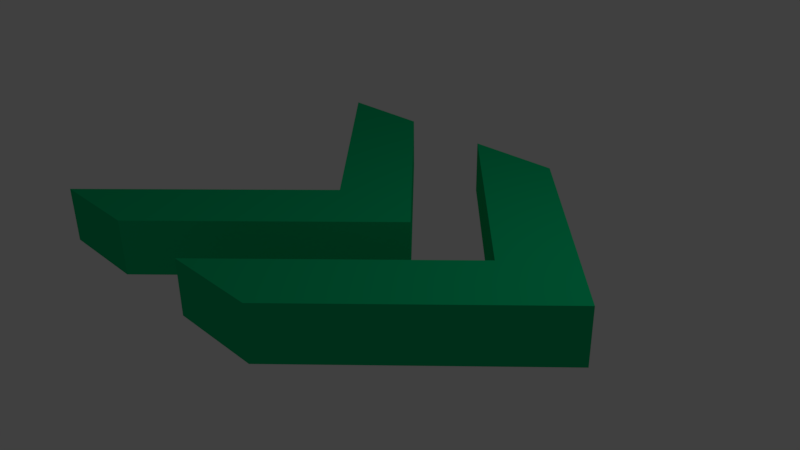 # Source: accelerateur.blend  (saved by Blender 2.77.0; exported with 4.5.12 LTS)
import bpy
from mathutils import Matrix  # noqa: F401  (used for matrix-valued properties, if any)

bpy.ops.wm.read_factory_settings(use_empty=True)
scene = bpy.context.scene
scene.name = 'Scene'

# ---- collections
col_collection_1 = bpy.data.collections.new('Collection 1'); scene.collection.children.link(col_collection_1)

# ---- materials (node trees are filled in below, after node groups)
mat_material = bpy.data.materials.new('Material')
mat_material.alpha_threshold = 0.0
mat_material.use_transparent_shadow = False
mat_material.diffuse_color = (0.0, 0.53, 0.192, 1.0)
mat_material.roughness = 0.5
mat_material.line_color = (0.0, 0.0, 0.0, 1.0)

# ---- material node trees

# ---- world
world_world = bpy.data.worlds.new('World'); scene.world = world_world
world_world.color = (0.05088, 0.05088, 0.05088)
world_world.use_sun_shadow = False
world_world.sun_shadow_jitter_overblur = 0.0
world_world.cycles.sampling_method = 'MANUAL'

# ---- cameras
cam_camera = bpy.data.cameras.new('Camera')
cam_camera.clip_end = 100.0
cam_camera.lens = 35.0
cam_camera.sensor_width = 32.0
cam_camera.sensor_height = 18.0
cam_camera.ortho_scale = 7.314
cam_camera.dof.focus_distance = 0.0
cam_camera.dof.aperture_fstop = 128.0

# ---- lights
light_lamp = bpy.data.lights.new('Lamp', 'POINT')
light_lamp.transmission_factor = 0.0
light_lamp.cutoff_distance = 30.0
light_lamp.energy = 100.0
light_lamp.shadow_buffer_clip_start = 1.001
light_lamp.shadow_soft_size = 0.1
light_lamp.shadow_maximum_resolution = 0.006
light_lamp.use_absolute_resolution = True

# ---- meshes
me_cube = bpy.data.meshes.new('Cube')
me_cube.from_pydata([(-0.1182, 0.7974, -0.1561), (-0.1182, -0.7974, -0.1561), (-0.1182, -0.7974, 0.2596), (-0.1182, 0.7974, 0.2596), (0.1182, 0.7974, -0.1561), (0.1182, -0.7974, -0.1561), (0.1182, -0.7974, 0.2596), (0.1182, 0.7974, 0.2596), (-0.1182, -2.123e-07, 0.6352), (-0.1182, 7.078e-08, 1.051), (0.1182, -5.998e-07, 0.6352), (0.1182, -3.353e-08, 1.051), (-0.1182, 0.7974, -0.9908), (-0.1182, -0.7974, -0.9908), (-0.1182, -0.7974, -0.575), (-0.1182, 0.7974, -0.575), (0.1182, 0.7974, -0.9908), (0.1182, -0.7974, -0.9908), (0.1182, -0.7974, -0.575), (0.1182, 0.7974, -0.575), (-0.1182, -2.123e-07, -0.1995), (-0.1182, 7.078e-08, 0.2163), (0.1182, -5.998e-07, -0.1995), (0.1182, -3.353e-08, 0.2163)], [], [(8, 1, 2, 9), (10, 11, 6, 5), (8, 10, 5, 1), (1, 5, 6, 2), (9, 11, 7, 3), (4, 0, 3, 7), (2, 6, 11, 9), (0, 4, 10, 8), (4, 7, 11, 10), (0, 8, 9, 3), (20, 13, 14, 21), (22, 23, 18, 17), (20, 22, 17, 13), (13, 17, 18, 14), (21, 23, 19, 15), (16, 12, 15, 19), (14, 18, 23, 21), (12, 16, 22, 20), (16, 19, 23, 22), (12, 20, 21, 15)])
_uv = me_cube.uv_layers.new(name='UVMap')
_uv.uv.foreach_set('vector', [0.3924, 0.6556, 0.4708, 0.0, 0.4708, 0.3444, 0.3924, 1.0, 0.07847, 0.6556, 0.07847, 1.0, 0.0, 0.3444, 1.76e-08, 4.938e-08, 1.0, 0.6556, 0.9535, 0.6556, 0.9535, 4.938e-08, 1.0, 0.0, 0.6743, 1.0, 0.6278, 1.0, 0.6278, 0.6556, 0.6743, 0.6556, 0.7208, 0.0, 0.7674, 0.0, 0.7674, 0.6556, 0.7208, 0.6556, 0.7674, 1.0, 0.7208, 1.0, 0.7208, 0.6556, 0.7674, 0.6556, 0.6743, 0.6556, 0.6278, 0.6556, 0.6278, 0.0, 0.6743, 0.0, 0.8604, 0.6556, 0.8139, 0.6556, 0.8139, 0.0, 0.8604, 0.0, 0.1569, 0.0, 0.1569, 0.3444, 0.07847, 1.0, 0.07847, 0.6556, 0.3139, 0.0, 0.3924, 0.6556, 0.3924, 1.0, 0.3139, 0.3444, 0.5493, 0.6556, 0.6278, 0.0, 0.6278, 0.3444, 0.5493, 1.0, 0.2354, 0.6556, 0.2354, 1.0, 0.1569, 0.3444, 0.1569, 4.938e-08, 0.9535, 0.6556, 0.9069, 0.6556, 0.9069, 4.938e-08, 0.9535, 0.0, 0.7208, 1.0, 0.6743, 1.0, 0.6743, 0.6556, 0.7208, 0.6556, 0.7674, 0.0, 0.8139, 0.0, 0.8139, 0.6556, 0.7674, 0.6556, 0.8139, 1.0, 0.7674, 1.0, 0.7674, 0.6556, 0.8139, 0.6556, 0.7208, 0.6556, 0.6743, 0.6556, 0.6743, 0.0, 0.7208, 0.0, 0.9069, 0.6556, 0.8604, 0.6556, 0.8604, 0.0, 0.9069, 0.0, 0.3139, 0.0, 0.3139, 0.3444, 0.2354, 1.0, 0.2354, 0.6556, 0.4708, 0.0, 0.5493, 0.6556, 0.5493, 1.0, 0.4708, 0.3444])
me_cube.materials.append(mat_material)
me_cube.use_remesh_preserve_volume = False
me_cube.use_remesh_preserve_attributes = False
me_cube.use_mirror_vertex_groups = False
me_cube.update()

# ---- objects
ob_cube = bpy.data.objects.new('Cube', me_cube)
ob_lamp = bpy.data.objects.new('Lamp', light_lamp)
ob_camera = bpy.data.objects.new('Camera', cam_camera)

# ---- transforms, parenting, visibility, modifiers, constraints
ob_cube.location = (0.0, 0.0, 0.325)
ob_cube.rotation_euler = (0.0, 1.571, 0.0)
ob_cube.scale = (3.173, 3.135, 3.184)
ob_cube.lock_rotations_4d = False
ob_cube.empty_display_type = 'ARROWS'
ob_cube.lineart.crease_threshold = 0.0
ob_lamp.location = (4.076, 1.005, 5.904)
ob_lamp.rotation_euler = (0.6503, 0.05522, 1.866)
ob_lamp.lock_rotations_4d = False
ob_lamp.empty_display_type = 'ARROWS'
ob_lamp.color = (0.0, 0.0, 0.0, 0.0)
ob_lamp.lineart.crease_threshold = 0.0
ob_camera.location = (7.481, -6.508, 5.344)
ob_camera.rotation_euler = (1.109, 0.01082, 0.8149)
ob_camera.lock_rotations_4d = False
ob_camera.empty_display_type = 'ARROWS'
ob_camera.color = (0.0, 0.0, 0.0, 0.0)
ob_camera.display_type = 'WIRE'
ob_camera.lineart.crease_threshold = 0.0

# ---- collection membership
col_collection_1.objects.link(ob_cube)
col_collection_1.objects.link(ob_lamp)
col_collection_1.objects.link(ob_camera)

# ---- scene / render settings (as saved in the file)
scene.camera = ob_camera
scene.frame_start = 1; scene.frame_end = 250; scene.frame_set(1)
scene.render.engine = 'BLENDER_EEVEE_NEXT'
scene.render.resolution_percentage = 50
scene.render.dither_intensity = 0.0
scene.cycles.use_denoising = False
scene.cycles.samples = 128
scene.cycles.sampling_pattern = 'TABULATED_SOBOL'
scene.cycles.light_sampling_threshold = 0.0
scene.cycles.use_adaptive_sampling = False
scene.cycles.use_light_tree = False
scene.cycles.blur_glossy = 0.0
scene.cycles.sample_clamp_indirect = 0.0
scene.view_settings.view_transform = 'Standard'
scene.unit_settings.scale_length = 0.01
bpy.context.view_layer.update()
